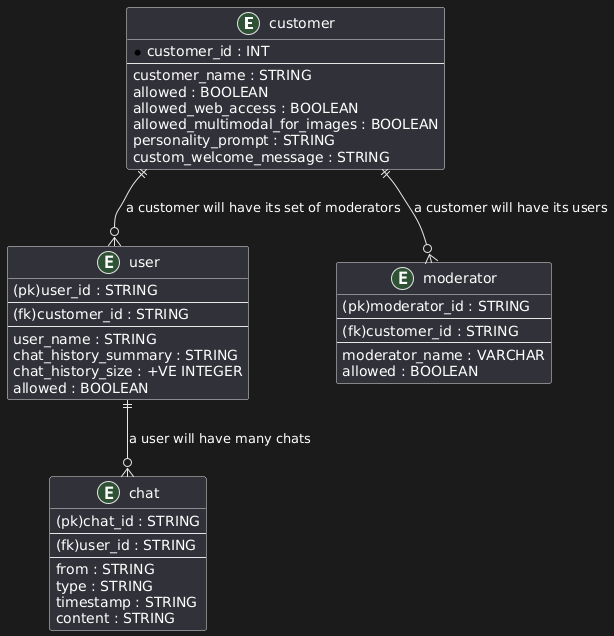

The diagram above was rendered by PlantUML. Its source (embedded in the PNG):
@startuml
entity customer {
    *customer_id : INT
    --
    customer_name : STRING
    allowed : BOOLEAN
    allowed_web_access : BOOLEAN
    allowed_multimodal_for_images : BOOLEAN
    personality_prompt : STRING
    custom_welcome_message : STRING
}

entity user {
    (pk)user_id : STRING
    --
    (fk)customer_id : STRING
    --
    user_name : STRING
    chat_history_summary : STRING
    chat_history_size : +VE INTEGER
    allowed : BOOLEAN
}

entity moderator {
    (pk)moderator_id : STRING
    --
    (fk)customer_id : STRING
    --
    moderator_name : VARCHAR
    allowed : BOOLEAN
}

entity chat {
    (pk)chat_id : STRING
    --
    (fk)user_id : STRING
    --
    from : STRING
    type : STRING
    timestamp : STRING
    content : STRING
}

customer ||--o{ user : "a customer will have its set of moderators"
customer ||--o{ moderator : "a customer will have its users"
user ||--o{ chat : "a user will have many chats"
@enduml